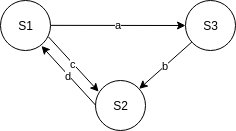

The diagram above was exported from draw.io. Its source (the exported page's mxGraphModel, read from the mxfile embedded in the PNG):
<mxGraphModel dx="480" dy="298" grid="1" gridSize="10" guides="1" tooltips="1" connect="1" arrows="1" fold="1" page="1" pageScale="1" pageWidth="850" pageHeight="1100" math="0" shadow="0">
  <root>
    <mxCell id="0" />
    <mxCell id="1" parent="0" />
    <mxCell id="eOMa8Q__TpP2jqv91bpG-1" value="S1" style="ellipse;whiteSpace=wrap;html=1;aspect=fixed;" vertex="1" parent="1">
      <mxGeometry x="275" y="160" width="50" height="50" as="geometry" />
    </mxCell>
    <mxCell id="eOMa8Q__TpP2jqv91bpG-2" value="S3" style="ellipse;whiteSpace=wrap;html=1;aspect=fixed;" vertex="1" parent="1">
      <mxGeometry x="460" y="160" width="50" height="50" as="geometry" />
    </mxCell>
    <mxCell id="eOMa8Q__TpP2jqv91bpG-3" value="S2" style="ellipse;whiteSpace=wrap;html=1;aspect=fixed;" vertex="1" parent="1">
      <mxGeometry x="370" y="240" width="50" height="50" as="geometry" />
    </mxCell>
    <mxCell id="eOMa8Q__TpP2jqv91bpG-4" value="a" style="endArrow=classic;html=1;exitX=1;exitY=0.5;exitDx=0;exitDy=0;fontSize=11;" edge="1" parent="1" source="eOMa8Q__TpP2jqv91bpG-1" target="eOMa8Q__TpP2jqv91bpG-2">
      <mxGeometry width="50" height="50" relative="1" as="geometry">
        <mxPoint x="200" y="410" as="sourcePoint" />
        <mxPoint x="250" y="360" as="targetPoint" />
      </mxGeometry>
    </mxCell>
    <mxCell id="eOMa8Q__TpP2jqv91bpG-5" value="c" style="endArrow=classic;html=1;entryX=0.068;entryY=0.222;entryDx=0;entryDy=0;exitX=0.952;exitY=0.729;exitDx=0;exitDy=0;exitPerimeter=0;entryPerimeter=0;" edge="1" parent="1" source="eOMa8Q__TpP2jqv91bpG-1" target="eOMa8Q__TpP2jqv91bpG-3">
      <mxGeometry width="50" height="50" relative="1" as="geometry">
        <mxPoint x="210" y="410" as="sourcePoint" />
        <mxPoint x="260" y="360" as="targetPoint" />
      </mxGeometry>
    </mxCell>
    <mxCell id="eOMa8Q__TpP2jqv91bpG-6" value="b" style="endArrow=classic;html=1;" edge="1" parent="1" source="eOMa8Q__TpP2jqv91bpG-2" target="eOMa8Q__TpP2jqv91bpG-3">
      <mxGeometry width="50" height="50" relative="1" as="geometry">
        <mxPoint x="490" y="199" as="sourcePoint" />
        <mxPoint x="452" y="262" as="targetPoint" />
      </mxGeometry>
    </mxCell>
    <mxCell id="eOMa8Q__TpP2jqv91bpG-7" value="d" style="endArrow=classic;html=1;entryX=0.817;entryY=0.909;entryDx=0;entryDy=0;exitX=0;exitY=0.5;exitDx=0;exitDy=0;entryPerimeter=0;" edge="1" parent="1" source="eOMa8Q__TpP2jqv91bpG-3" target="eOMa8Q__TpP2jqv91bpG-1">
      <mxGeometry width="50" height="50" relative="1" as="geometry">
        <mxPoint x="200" y="410" as="sourcePoint" />
        <mxPoint x="250" y="360" as="targetPoint" />
      </mxGeometry>
    </mxCell>
  </root>
</mxGraphModel>